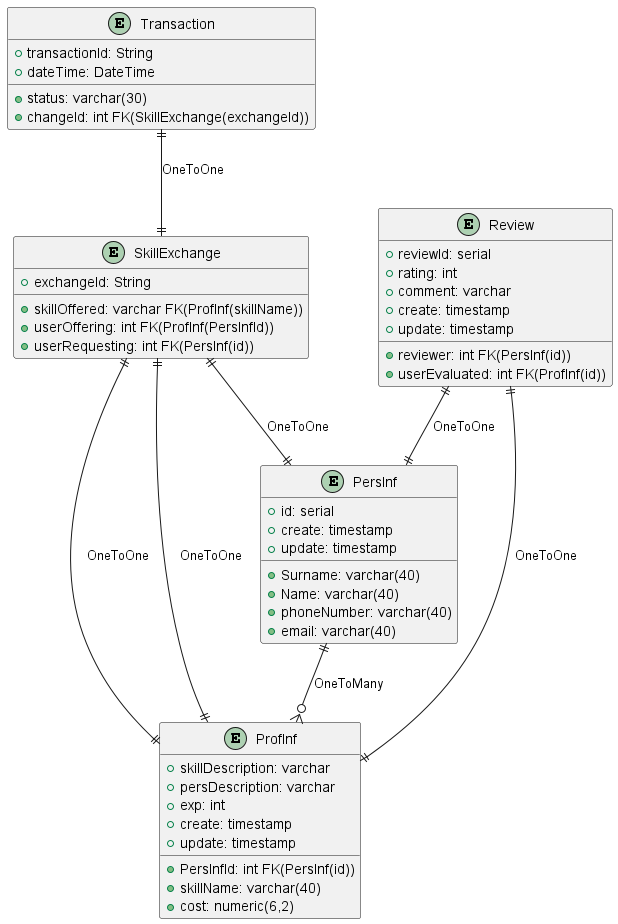

The diagram above was rendered by PlantUML. Its source (embedded in the PNG):
@startuml

entity PersInf {
    +id: serial
    +Surname: varchar(40)
    +Name: varchar(40)
    +phoneNumber: varchar(40)
    +email: varchar(40)
    +create: timestamp
    +update: timestamp
}

entity ProfInf {
    +PersInfId: int FK(PersInf(id))
    +skillName: varchar(40)
    +skillDescription: varchar
    +cost: numeric(6,2)
    +persDescription: varchar
    +exp: int
    +create: timestamp
    +update: timestamp
}

entity SkillExchange{
    +exchangeId: String
    +skillOffered: varchar FK(ProfInf(skillName))
    +userOffering: int FK(ProfInf(PersInfId))
    +userRequesting: int FK(PersInf(id))
}

entity Review {
    +reviewId: serial
    +rating: int
    +comment: varchar
    +reviewer: int FK(PersInf(id))
    +userEvaluated: int FK(ProfInf(id))
    +create: timestamp
    +update: timestamp
}

entity Transaction {
    +transactionId: String
    +dateTime: DateTime
    +status: varchar(30)
    +changeId: int FK(SkillExchange(exchangeId))
}



PersInf ||--o{ ProfInf : "OneToMany"
SkillExchange ||--|| PersInf : "OneToOne"
SkillExchange ||--|| ProfInf : "OneToOne"
SkillExchange ||--|| ProfInf : "OneToOne"
Review ||--|| ProfInf : "OneToOne"
Review ||--|| PersInf : "OneToOne"
Transaction ||--|| SkillExchange : "OneToOne"

@enduml